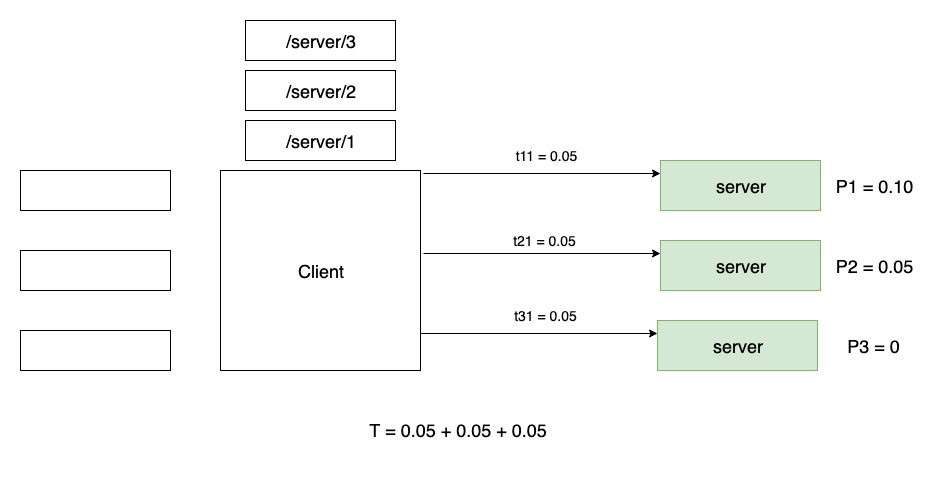

The diagram above was exported from draw.io. Its source (the exported page's mxGraphModel, read from the mxfile embedded in the PNG):
<mxGraphModel dx="1092" dy="1946" grid="1" gridSize="10" guides="1" tooltips="1" connect="1" arrows="1" fold="1" page="1" pageScale="1" pageWidth="826" pageHeight="1169" math="0" shadow="0">
  <root>
    <mxCell id="0" />
    <mxCell id="1" parent="0" />
    <mxCell id="qWyymiY3wK-ePTPxsgIl-4" value="" style="rounded=0;whiteSpace=wrap;html=1;" parent="1" vertex="1">
      <mxGeometry x="20" y="80" width="150" height="40" as="geometry" />
    </mxCell>
    <mxCell id="qWyymiY3wK-ePTPxsgIl-5" value="" style="rounded=0;whiteSpace=wrap;html=1;" parent="1" vertex="1">
      <mxGeometry x="20" y="160" width="150" height="40" as="geometry" />
    </mxCell>
    <mxCell id="qWyymiY3wK-ePTPxsgIl-6" value="" style="rounded=0;whiteSpace=wrap;html=1;" parent="1" vertex="1">
      <mxGeometry x="20" y="240" width="150" height="40" as="geometry" />
    </mxCell>
    <mxCell id="qWyymiY3wK-ePTPxsgIl-9" value="&lt;font style=&quot;font-size: 18px&quot;&gt;Client&lt;/font&gt;" style="whiteSpace=wrap;html=1;aspect=fixed;" parent="1" vertex="1">
      <mxGeometry x="220" y="80" width="200" height="200" as="geometry" />
    </mxCell>
    <mxCell id="AwVjeT6Di6_5vZkV0k5D-50" style="edgeStyle=orthogonalEdgeStyle;rounded=0;orthogonalLoop=1;jettySize=auto;html=1;exitX=1.015;exitY=0.015;exitDx=0;exitDy=0;entryX=0;entryY=0.25;entryDx=0;entryDy=0;exitPerimeter=0;" parent="1" source="qWyymiY3wK-ePTPxsgIl-9" target="AwVjeT6Di6_5vZkV0k5D-1" edge="1">
      <mxGeometry relative="1" as="geometry" />
    </mxCell>
    <mxCell id="AwVjeT6Di6_5vZkV0k5D-1" value="&lt;span style=&quot;white-space: normal&quot;&gt;&lt;font style=&quot;font-size: 18px&quot;&gt;server&lt;br&gt;&lt;/font&gt;&lt;/span&gt;" style="rounded=0;whiteSpace=wrap;html=1;fillColor=#d5e8d4;strokeColor=#82b366;" parent="1" vertex="1">
      <mxGeometry x="660" y="70" width="160" height="50" as="geometry" />
    </mxCell>
    <UserObject label="&lt;font style=&quot;font-size: 18px&quot;&gt;T = 0.05 + 0.05 + 0.05&amp;nbsp;&lt;br&gt;&lt;br&gt;&lt;/font&gt;" placeholders="1" name="Variable" id="AwVjeT6Di6_5vZkV0k5D-9">
      <mxCell style="text;html=1;strokeColor=none;fillColor=none;align=center;verticalAlign=middle;whiteSpace=wrap;overflow=hidden;" parent="1" vertex="1">
        <mxGeometry x="20" y="320" width="880" height="60" as="geometry" />
      </mxCell>
    </UserObject>
    <mxCell id="AwVjeT6Di6_5vZkV0k5D-57" style="edgeStyle=orthogonalEdgeStyle;rounded=0;orthogonalLoop=1;jettySize=auto;html=1;exitX=1.015;exitY=0.015;exitDx=0;exitDy=0;entryX=0;entryY=0.25;entryDx=0;entryDy=0;exitPerimeter=0;" parent="1" target="AwVjeT6Di6_5vZkV0k5D-59" edge="1">
      <mxGeometry relative="1" as="geometry">
        <mxPoint x="423" y="163" as="sourcePoint" />
      </mxGeometry>
    </mxCell>
    <mxCell id="AwVjeT6Di6_5vZkV0k5D-59" value="&lt;span style=&quot;white-space: normal&quot;&gt;&lt;font style=&quot;font-size: 18px&quot;&gt;server&lt;br&gt;&lt;/font&gt;&lt;/span&gt;" style="rounded=0;whiteSpace=wrap;html=1;fillColor=#d5e8d4;strokeColor=#82b366;" parent="1" vertex="1">
      <mxGeometry x="660" y="150" width="160" height="50" as="geometry" />
    </mxCell>
    <mxCell id="AwVjeT6Di6_5vZkV0k5D-60" style="edgeStyle=orthogonalEdgeStyle;rounded=0;orthogonalLoop=1;jettySize=auto;html=1;exitX=1.015;exitY=0.015;exitDx=0;exitDy=0;entryX=0;entryY=0.25;entryDx=0;entryDy=0;exitPerimeter=0;" parent="1" target="AwVjeT6Di6_5vZkV0k5D-62" edge="1">
      <mxGeometry relative="1" as="geometry">
        <mxPoint x="420" y="243" as="sourcePoint" />
      </mxGeometry>
    </mxCell>
    <mxCell id="AwVjeT6Di6_5vZkV0k5D-62" value="&lt;span style=&quot;white-space: normal&quot;&gt;&lt;font style=&quot;font-size: 18px&quot;&gt;server&lt;br&gt;&lt;/font&gt;&lt;/span&gt;" style="rounded=0;whiteSpace=wrap;html=1;fillColor=#d5e8d4;strokeColor=#82b366;" parent="1" vertex="1">
      <mxGeometry x="657" y="230" width="160" height="50" as="geometry" />
    </mxCell>
    <mxCell id="AwVjeT6Di6_5vZkV0k5D-64" value="&lt;span style=&quot;font-size: 18px ; white-space: normal&quot;&gt;/server/1&lt;/span&gt;" style="rounded=0;whiteSpace=wrap;html=1;" parent="1" vertex="1">
      <mxGeometry x="245" y="30" width="150" height="40" as="geometry" />
    </mxCell>
    <mxCell id="AwVjeT6Di6_5vZkV0k5D-65" value="&lt;span style=&quot;font-size: 18px ; white-space: normal&quot;&gt;/server/2&lt;/span&gt;" style="rounded=0;whiteSpace=wrap;html=1;" parent="1" vertex="1">
      <mxGeometry x="245" y="-20" width="150" height="40" as="geometry" />
    </mxCell>
    <mxCell id="AwVjeT6Di6_5vZkV0k5D-66" value="&lt;span style=&quot;font-size: 18px ; white-space: normal&quot;&gt;/server/3&lt;/span&gt;" style="rounded=0;whiteSpace=wrap;html=1;" parent="1" vertex="1">
      <mxGeometry x="245" y="-70" width="150" height="40" as="geometry" />
    </mxCell>
    <UserObject label="&lt;font style=&quot;font-size: 14px&quot;&gt;t11 = 0.05&lt;/font&gt;" placeholders="1" name="Variable" id="AwVjeT6Di6_5vZkV0k5D-67">
      <mxCell style="text;html=1;strokeColor=none;fillColor=none;align=center;verticalAlign=middle;whiteSpace=wrap;overflow=hidden;" parent="1" vertex="1">
        <mxGeometry x="500" y="50" width="90" height="30" as="geometry" />
      </mxCell>
    </UserObject>
    <UserObject label="&lt;font style=&quot;font-size: 14px&quot;&gt;t21 = 0.05&lt;/font&gt;" placeholders="1" name="Variable" id="AwVjeT6Di6_5vZkV0k5D-71">
      <mxCell style="text;html=1;strokeColor=none;fillColor=none;align=center;verticalAlign=middle;whiteSpace=wrap;overflow=hidden;" parent="1" vertex="1">
        <mxGeometry x="499" y="135" width="90" height="30" as="geometry" />
      </mxCell>
    </UserObject>
    <UserObject label="&lt;font style=&quot;font-size: 14px&quot;&gt;t31 = 0.05&lt;/font&gt;" placeholders="1" name="Variable" id="AwVjeT6Di6_5vZkV0k5D-73">
      <mxCell style="text;html=1;strokeColor=none;fillColor=none;align=center;verticalAlign=middle;whiteSpace=wrap;overflow=hidden;" parent="1" vertex="1">
        <mxGeometry x="500" y="210" width="90" height="30" as="geometry" />
      </mxCell>
    </UserObject>
    <UserObject label="&lt;font style=&quot;font-size: 18px&quot;&gt;P1 = 0.10&lt;/font&gt;" placeholders="1" name="Variable" id="AwVjeT6Di6_5vZkV0k5D-75">
      <mxCell style="text;html=1;strokeColor=none;fillColor=none;align=center;verticalAlign=middle;whiteSpace=wrap;overflow=hidden;" parent="1" vertex="1">
        <mxGeometry x="826" y="70" width="94" height="50" as="geometry" />
      </mxCell>
    </UserObject>
    <UserObject label="&lt;font style=&quot;font-size: 18px&quot;&gt;P2 = 0.05&lt;/font&gt;" placeholders="1" name="Variable" id="AwVjeT6Di6_5vZkV0k5D-76">
      <mxCell style="text;html=1;strokeColor=none;fillColor=none;align=center;verticalAlign=middle;whiteSpace=wrap;overflow=hidden;" parent="1" vertex="1">
        <mxGeometry x="826" y="150" width="94" height="50" as="geometry" />
      </mxCell>
    </UserObject>
    <UserObject label="&lt;font style=&quot;font-size: 18px&quot;&gt;P3 = 0&lt;/font&gt;" placeholders="1" name="Variable" id="AwVjeT6Di6_5vZkV0k5D-77">
      <mxCell style="text;html=1;strokeColor=none;fillColor=none;align=center;verticalAlign=middle;whiteSpace=wrap;overflow=hidden;" parent="1" vertex="1">
        <mxGeometry x="826" y="230" width="94" height="50" as="geometry" />
      </mxCell>
    </UserObject>
  </root>
</mxGraphModel>